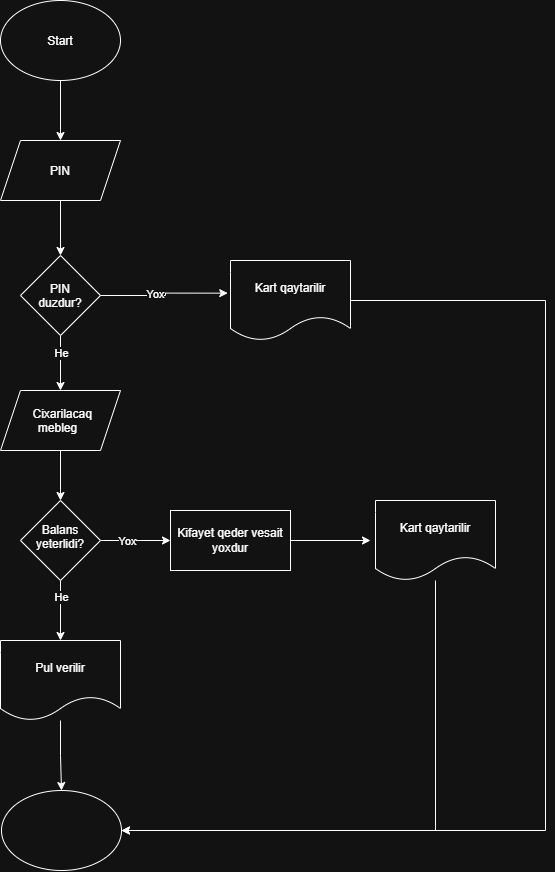

The diagram above was exported from draw.io. Its source (the exported page's mxGraphModel, read from the mxfile embedded in the PNG):
<mxGraphModel dx="1108" dy="604" grid="1" gridSize="10" guides="1" tooltips="1" connect="1" arrows="1" fold="1" page="1" pageScale="1" pageWidth="850" pageHeight="1100" math="0" shadow="0">
  <root>
    <mxCell id="0" />
    <mxCell id="1" parent="0" />
    <mxCell id="lXlhMRz9KeVSywui_Jq4-12" edge="1" parent="1" style="edgeStyle=orthogonalEdgeStyle;rounded=0;orthogonalLoop=1;jettySize=auto;html=1;exitX=0.5;exitY=1;exitDx=0;exitDy=0;entryX=0.5;entryY=0;entryDx=0;entryDy=0;" target="lXlhMRz9KeVSywui_Jq4-2">
      <mxGeometry relative="1" as="geometry">
        <mxPoint x="275" y="110" as="sourcePoint" />
      </mxGeometry>
    </mxCell>
    <mxCell id="lXlhMRz9KeVSywui_Jq4-1" parent="1" style="ellipse;whiteSpace=wrap;html=1;shapeInside=1;" value="Start" vertex="1">
      <mxGeometry height="80" width="120" x="215" y="30" as="geometry" />
    </mxCell>
    <mxCell id="lXlhMRz9KeVSywui_Jq4-13" edge="1" parent="1" source="lXlhMRz9KeVSywui_Jq4-2" style="edgeStyle=orthogonalEdgeStyle;rounded=0;orthogonalLoop=1;jettySize=auto;html=1;exitX=0.5;exitY=1;exitDx=0;exitDy=0;entryX=0.5;entryY=0;entryDx=0;entryDy=0;" target="lXlhMRz9KeVSywui_Jq4-3">
      <mxGeometry relative="1" as="geometry" />
    </mxCell>
    <mxCell id="lXlhMRz9KeVSywui_Jq4-2" parent="1" style="shape=parallelogram;perimeter=parallelogramPerimeter;whiteSpace=wrap;html=1;shapeInside=1;fixedSize=1;" value="PIN" vertex="1">
      <mxGeometry height="60" width="120" x="215" y="170" as="geometry" />
    </mxCell>
    <mxCell id="lXlhMRz9KeVSywui_Jq4-14" edge="1" parent="1" source="lXlhMRz9KeVSywui_Jq4-3" style="edgeStyle=orthogonalEdgeStyle;rounded=0;orthogonalLoop=1;jettySize=auto;html=1;exitX=0.5;exitY=1;exitDx=0;exitDy=0;entryX=0.5;entryY=0;entryDx=0;entryDy=0;" target="lXlhMRz9KeVSywui_Jq4-5">
      <mxGeometry relative="1" as="geometry" />
    </mxCell>
    <mxCell id="lXlhMRz9KeVSywui_Jq4-22" connectable="0" parent="lXlhMRz9KeVSywui_Jq4-14" style="edgeLabel;html=1;align=center;verticalAlign=middle;resizable=0;points=[];" value="He" vertex="1">
      <mxGeometry relative="1" x="-0.3673" as="geometry">
        <mxPoint as="offset" />
      </mxGeometry>
    </mxCell>
    <mxCell id="lXlhMRz9KeVSywui_Jq4-3" parent="1" style="rhombus;whiteSpace=wrap;html=1;shapeInside=1;" value="PIN duzdur?" vertex="1">
      <mxGeometry height="80" width="80" x="235" y="285" as="geometry" />
    </mxCell>
    <mxCell id="lXlhMRz9KeVSywui_Jq4-28" edge="1" parent="1" source="lXlhMRz9KeVSywui_Jq4-4" style="edgeStyle=orthogonalEdgeStyle;rounded=0;orthogonalLoop=1;jettySize=auto;html=1;" target="lXlhMRz9KeVSywui_Jq4-26">
      <mxGeometry relative="1" x="0.027" as="geometry">
        <Array as="points">
          <mxPoint x="760" y="330" />
          <mxPoint x="760" y="860" />
        </Array>
        <mxPoint x="340" y="895.483897219422" as="targetPoint" />
      </mxGeometry>
    </mxCell>
    <mxCell id="lXlhMRz9KeVSywui_Jq4-4" parent="1" style="shape=document;whiteSpace=wrap;html=1;boundedLbl=1;" value="Kart qaytarilir" vertex="1">
      <mxGeometry height="80" width="120" x="445" y="290" as="geometry" />
    </mxCell>
    <mxCell id="lXlhMRz9KeVSywui_Jq4-18" edge="1" parent="1" source="lXlhMRz9KeVSywui_Jq4-5" style="edgeStyle=orthogonalEdgeStyle;rounded=0;orthogonalLoop=1;jettySize=auto;html=1;exitX=0.5;exitY=1;exitDx=0;exitDy=0;entryX=0.5;entryY=0;entryDx=0;entryDy=0;" target="lXlhMRz9KeVSywui_Jq4-6">
      <mxGeometry relative="1" as="geometry" />
    </mxCell>
    <mxCell id="lXlhMRz9KeVSywui_Jq4-5" parent="1" style="shape=parallelogram;perimeter=parallelogramPerimeter;whiteSpace=wrap;html=1;shapeInside=1;fixedSize=1;" value="Cixarilacaq mebleg" vertex="1">
      <mxGeometry height="60" width="120" x="215" y="420" as="geometry" />
    </mxCell>
    <mxCell id="lXlhMRz9KeVSywui_Jq4-19" edge="1" parent="1" source="lXlhMRz9KeVSywui_Jq4-6" style="edgeStyle=orthogonalEdgeStyle;rounded=0;orthogonalLoop=1;jettySize=auto;html=1;" target="lXlhMRz9KeVSywui_Jq4-10">
      <mxGeometry relative="1" as="geometry" />
    </mxCell>
    <mxCell id="lXlhMRz9KeVSywui_Jq4-25" connectable="0" parent="lXlhMRz9KeVSywui_Jq4-19" style="edgeLabel;html=1;align=center;verticalAlign=middle;resizable=0;points=[];" value="Yox" vertex="1">
      <mxGeometry relative="1" x="-0.2286" as="geometry">
        <mxPoint as="offset" />
      </mxGeometry>
    </mxCell>
    <mxCell id="lXlhMRz9KeVSywui_Jq4-20" edge="1" parent="1" source="lXlhMRz9KeVSywui_Jq4-6" style="edgeStyle=orthogonalEdgeStyle;rounded=0;orthogonalLoop=1;jettySize=auto;html=1;exitX=0.5;exitY=1;exitDx=0;exitDy=0;entryX=0.5;entryY=0;entryDx=0;entryDy=0;" target="lXlhMRz9KeVSywui_Jq4-7">
      <mxGeometry relative="1" as="geometry" />
    </mxCell>
    <mxCell id="lXlhMRz9KeVSywui_Jq4-24" connectable="0" parent="lXlhMRz9KeVSywui_Jq4-20" style="edgeLabel;html=1;align=center;verticalAlign=middle;resizable=0;points=[];" value="He" vertex="1">
      <mxGeometry relative="1" x="-0.4733" as="geometry">
        <mxPoint as="offset" />
      </mxGeometry>
    </mxCell>
    <mxCell id="lXlhMRz9KeVSywui_Jq4-6" parent="1" style="rhombus;whiteSpace=wrap;html=1;shapeInside=1;" value="Balans yeterlidi?" vertex="1">
      <mxGeometry height="80" width="80" x="235" y="530" as="geometry" />
    </mxCell>
    <mxCell id="lXlhMRz9KeVSywui_Jq4-27" edge="1" parent="1" source="lXlhMRz9KeVSywui_Jq4-7" style="edgeStyle=orthogonalEdgeStyle;rounded=0;orthogonalLoop=1;jettySize=auto;html=1;" target="lXlhMRz9KeVSywui_Jq4-26">
      <mxGeometry relative="1" as="geometry" />
    </mxCell>
    <mxCell id="lXlhMRz9KeVSywui_Jq4-7" parent="1" style="shape=document;whiteSpace=wrap;html=1;boundedLbl=1;" value="Pul verilir" vertex="1">
      <mxGeometry height="80" width="120" x="215" y="670" as="geometry" />
    </mxCell>
    <mxCell id="lXlhMRz9KeVSywui_Jq4-21" edge="1" parent="1" source="lXlhMRz9KeVSywui_Jq4-10" style="edgeStyle=orthogonalEdgeStyle;rounded=0;orthogonalLoop=1;jettySize=auto;html=1;exitX=1;exitY=0.5;exitDx=0;exitDy=0;">
      <mxGeometry relative="1" as="geometry">
        <mxPoint x="585" y="570" as="targetPoint" />
      </mxGeometry>
    </mxCell>
    <mxCell id="lXlhMRz9KeVSywui_Jq4-10" parent="1" style="rounded=0;whiteSpace=wrap;html=1;" value="Kifayet qeder vesait yoxdur" vertex="1">
      <mxGeometry height="60" width="120" x="385" y="540" as="geometry" />
    </mxCell>
    <mxCell id="lXlhMRz9KeVSywui_Jq4-29" edge="1" parent="1" source="lXlhMRz9KeVSywui_Jq4-11" style="edgeStyle=orthogonalEdgeStyle;rounded=0;orthogonalLoop=1;jettySize=auto;html=1;entryX=1;entryY=0.5;entryDx=0;entryDy=0;" target="lXlhMRz9KeVSywui_Jq4-26">
      <mxGeometry relative="1" as="geometry">
        <Array as="points">
          <mxPoint x="650" y="860" />
        </Array>
      </mxGeometry>
    </mxCell>
    <mxCell id="lXlhMRz9KeVSywui_Jq4-11" parent="1" style="shape=document;whiteSpace=wrap;html=1;boundedLbl=1;" value="Kart qaytarilir" vertex="1">
      <mxGeometry height="80" width="120" x="590" y="530" as="geometry" />
    </mxCell>
    <mxCell id="lXlhMRz9KeVSywui_Jq4-16" edge="1" parent="1" source="lXlhMRz9KeVSywui_Jq4-3" style="edgeStyle=orthogonalEdgeStyle;rounded=0;orthogonalLoop=1;jettySize=auto;html=1;exitX=1;exitY=0.5;exitDx=0;exitDy=0;entryX=-0.023;entryY=0.408;entryDx=0;entryDy=0;entryPerimeter=0;" target="lXlhMRz9KeVSywui_Jq4-4">
      <mxGeometry relative="1" as="geometry" />
    </mxCell>
    <mxCell id="lXlhMRz9KeVSywui_Jq4-23" connectable="0" parent="lXlhMRz9KeVSywui_Jq4-16" style="edgeLabel;html=1;align=center;verticalAlign=middle;resizable=0;points=[];" value="Yox" vertex="1">
      <mxGeometry relative="1" x="-0.1669" y="2" as="geometry">
        <mxPoint as="offset" />
      </mxGeometry>
    </mxCell>
    <mxCell id="lXlhMRz9KeVSywui_Jq4-26" parent="1" style="ellipse;whiteSpace=wrap;html=1;shapeInside=1;" value="" vertex="1">
      <mxGeometry height="80" width="120" x="216" y="820" as="geometry" />
    </mxCell>
  </root>
</mxGraphModel>